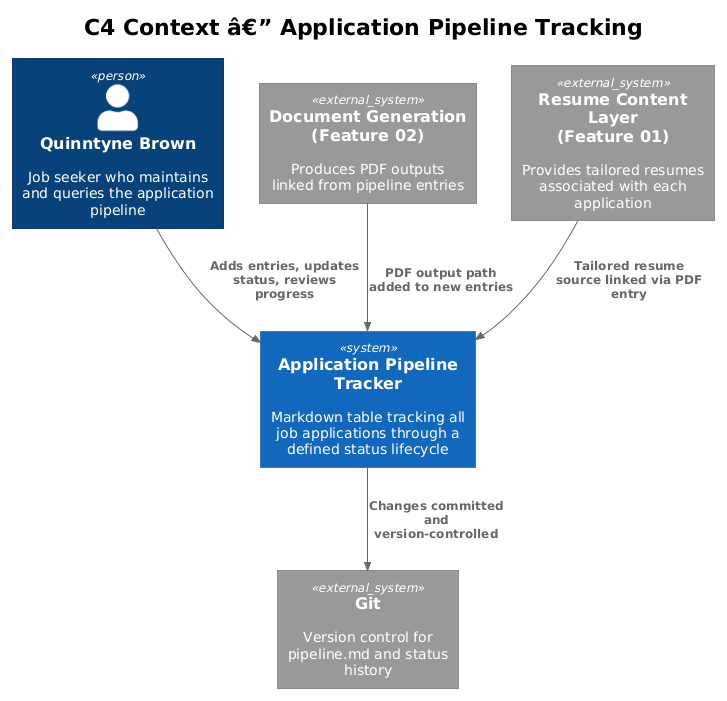

The diagram above was rendered by PlantUML. Its source (embedded in the PNG):
@startuml
!theme plain
!include <C4/C4_Context>

title C4 Context â€” Application Pipeline Tracking

Person(user, "Quinntyne Brown", "Job seeker who maintains and queries the application pipeline")

System(pipeline, "Application Pipeline Tracker", "Markdown table tracking all job applications through a defined status lifecycle")

System_Ext(git, "Git", "Version control for pipeline.md and status history")
System_Ext(docgen, "Document Generation\n(Feature 02)", "Produces PDF outputs linked from pipeline entries")
System_Ext(content, "Resume Content Layer\n(Feature 01)", "Provides tailored resumes associated with each application")

Rel(user, pipeline, "Adds entries, updates status, reviews progress")
Rel(pipeline, git, "Changes committed and version-controlled")
Rel(docgen, pipeline, "PDF output path added to new entries")
Rel(content, pipeline, "Tailored resume source linked via PDF entry")
@enduml